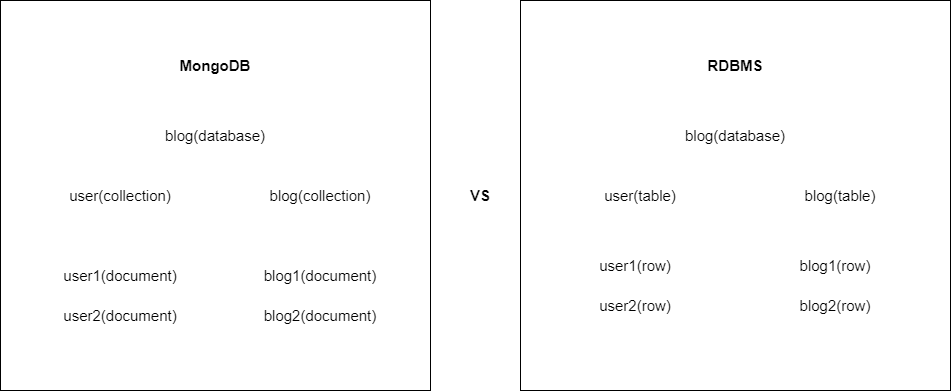

The diagram above was exported from draw.io. Its source (the exported page's mxGraphModel, read from the mxfile embedded in the PNG):
<mxGraphModel dx="1422" dy="762" grid="1" gridSize="10" guides="1" tooltips="1" connect="1" arrows="1" fold="1" page="1" pageScale="1" pageWidth="827" pageHeight="1169" math="0" shadow="0">
  <root>
    <mxCell id="0" />
    <mxCell id="1" parent="0" />
    <mxCell id="Z5UKyP3vPKB1vX3a0tEq-1" value="&lt;font style=&quot;font-size: 15px&quot;&gt;&lt;b&gt;MongoDB&lt;/b&gt;&lt;/font&gt;" style="text;html=1;strokeColor=none;fillColor=none;align=center;verticalAlign=middle;whiteSpace=wrap;rounded=0;" vertex="1" parent="1">
      <mxGeometry x="200" y="120" width="90" height="30" as="geometry" />
    </mxCell>
    <mxCell id="Z5UKyP3vPKB1vX3a0tEq-3" value="blog(database)" style="text;html=1;strokeColor=none;fillColor=none;align=center;verticalAlign=middle;whiteSpace=wrap;rounded=0;fontSize=15;" vertex="1" parent="1">
      <mxGeometry x="215" y="190" width="60" height="30" as="geometry" />
    </mxCell>
    <mxCell id="Z5UKyP3vPKB1vX3a0tEq-5" value="user(collection)" style="text;html=1;strokeColor=none;fillColor=none;align=center;verticalAlign=middle;whiteSpace=wrap;rounded=0;fontSize=15;" vertex="1" parent="1">
      <mxGeometry x="120" y="250" width="60" height="30" as="geometry" />
    </mxCell>
    <mxCell id="Z5UKyP3vPKB1vX3a0tEq-6" value="blog(collection)" style="text;html=1;strokeColor=none;fillColor=none;align=center;verticalAlign=middle;whiteSpace=wrap;rounded=0;fontSize=15;" vertex="1" parent="1">
      <mxGeometry x="320" y="250" width="60" height="30" as="geometry" />
    </mxCell>
    <mxCell id="Z5UKyP3vPKB1vX3a0tEq-9" value="user1(document)" style="text;html=1;strokeColor=none;fillColor=none;align=center;verticalAlign=middle;whiteSpace=wrap;rounded=0;fontSize=15;" vertex="1" parent="1">
      <mxGeometry x="120" y="330" width="60" height="30" as="geometry" />
    </mxCell>
    <mxCell id="Z5UKyP3vPKB1vX3a0tEq-10" value="user2(document)" style="text;html=1;strokeColor=none;fillColor=none;align=center;verticalAlign=middle;whiteSpace=wrap;rounded=0;fontSize=15;" vertex="1" parent="1">
      <mxGeometry x="120" y="370" width="60" height="30" as="geometry" />
    </mxCell>
    <mxCell id="Z5UKyP3vPKB1vX3a0tEq-11" value="blog1(document)" style="text;html=1;strokeColor=none;fillColor=none;align=center;verticalAlign=middle;whiteSpace=wrap;rounded=0;fontSize=15;" vertex="1" parent="1">
      <mxGeometry x="320" y="330" width="60" height="30" as="geometry" />
    </mxCell>
    <mxCell id="Z5UKyP3vPKB1vX3a0tEq-12" value="blog2(document)" style="text;html=1;strokeColor=none;fillColor=none;align=center;verticalAlign=middle;whiteSpace=wrap;rounded=0;fontSize=15;" vertex="1" parent="1">
      <mxGeometry x="320" y="370" width="60" height="30" as="geometry" />
    </mxCell>
    <mxCell id="Z5UKyP3vPKB1vX3a0tEq-17" value="" style="rounded=0;whiteSpace=wrap;html=1;fontSize=15;fillColor=none;" vertex="1" parent="1">
      <mxGeometry x="30" y="70" width="430" height="390" as="geometry" />
    </mxCell>
    <mxCell id="Z5UKyP3vPKB1vX3a0tEq-19" value="" style="group" vertex="1" connectable="0" parent="1">
      <mxGeometry x="550" y="70" width="430" height="390" as="geometry" />
    </mxCell>
    <mxCell id="Z5UKyP3vPKB1vX3a0tEq-2" value="&lt;span style=&quot;font-size: 15px&quot;&gt;&lt;b&gt;RDBMS&lt;/b&gt;&lt;/span&gt;" style="text;html=1;strokeColor=none;fillColor=none;align=center;verticalAlign=middle;whiteSpace=wrap;rounded=0;" vertex="1" parent="Z5UKyP3vPKB1vX3a0tEq-19">
      <mxGeometry x="170" y="50" width="90" height="30" as="geometry" />
    </mxCell>
    <mxCell id="Z5UKyP3vPKB1vX3a0tEq-4" value="blog(database)" style="text;html=1;strokeColor=none;fillColor=none;align=center;verticalAlign=middle;whiteSpace=wrap;rounded=0;fontSize=15;" vertex="1" parent="Z5UKyP3vPKB1vX3a0tEq-19">
      <mxGeometry x="185" y="120" width="60" height="30" as="geometry" />
    </mxCell>
    <mxCell id="Z5UKyP3vPKB1vX3a0tEq-7" value="user(table)" style="text;html=1;strokeColor=none;fillColor=none;align=center;verticalAlign=middle;whiteSpace=wrap;rounded=0;fontSize=15;" vertex="1" parent="Z5UKyP3vPKB1vX3a0tEq-19">
      <mxGeometry x="90" y="180" width="60" height="30" as="geometry" />
    </mxCell>
    <mxCell id="Z5UKyP3vPKB1vX3a0tEq-8" value="blog(table)" style="text;html=1;strokeColor=none;fillColor=none;align=center;verticalAlign=middle;whiteSpace=wrap;rounded=0;fontSize=15;" vertex="1" parent="Z5UKyP3vPKB1vX3a0tEq-19">
      <mxGeometry x="290" y="180" width="60" height="30" as="geometry" />
    </mxCell>
    <mxCell id="Z5UKyP3vPKB1vX3a0tEq-13" value="user1(row)" style="text;html=1;strokeColor=none;fillColor=none;align=center;verticalAlign=middle;whiteSpace=wrap;rounded=0;fontSize=15;" vertex="1" parent="Z5UKyP3vPKB1vX3a0tEq-19">
      <mxGeometry x="85" y="250" width="60" height="30" as="geometry" />
    </mxCell>
    <mxCell id="Z5UKyP3vPKB1vX3a0tEq-14" value="user2(row)" style="text;html=1;strokeColor=none;fillColor=none;align=center;verticalAlign=middle;whiteSpace=wrap;rounded=0;fontSize=15;" vertex="1" parent="Z5UKyP3vPKB1vX3a0tEq-19">
      <mxGeometry x="85" y="290" width="60" height="30" as="geometry" />
    </mxCell>
    <mxCell id="Z5UKyP3vPKB1vX3a0tEq-15" value="blog1(row)" style="text;html=1;strokeColor=none;fillColor=none;align=center;verticalAlign=middle;whiteSpace=wrap;rounded=0;fontSize=15;" vertex="1" parent="Z5UKyP3vPKB1vX3a0tEq-19">
      <mxGeometry x="285" y="250" width="60" height="30" as="geometry" />
    </mxCell>
    <mxCell id="Z5UKyP3vPKB1vX3a0tEq-16" value="blog2(row)" style="text;html=1;strokeColor=none;fillColor=none;align=center;verticalAlign=middle;whiteSpace=wrap;rounded=0;fontSize=15;" vertex="1" parent="Z5UKyP3vPKB1vX3a0tEq-19">
      <mxGeometry x="285" y="290" width="60" height="30" as="geometry" />
    </mxCell>
    <mxCell id="Z5UKyP3vPKB1vX3a0tEq-18" value="" style="rounded=0;whiteSpace=wrap;html=1;fontSize=15;fillColor=none;" vertex="1" parent="Z5UKyP3vPKB1vX3a0tEq-19">
      <mxGeometry width="430" height="390" as="geometry" />
    </mxCell>
    <mxCell id="Z5UKyP3vPKB1vX3a0tEq-20" value="&lt;b&gt;VS&lt;/b&gt;" style="text;html=1;strokeColor=none;fillColor=none;align=center;verticalAlign=middle;whiteSpace=wrap;rounded=0;fontSize=15;" vertex="1" parent="1">
      <mxGeometry x="480" y="250" width="60" height="30" as="geometry" />
    </mxCell>
  </root>
</mxGraphModel>